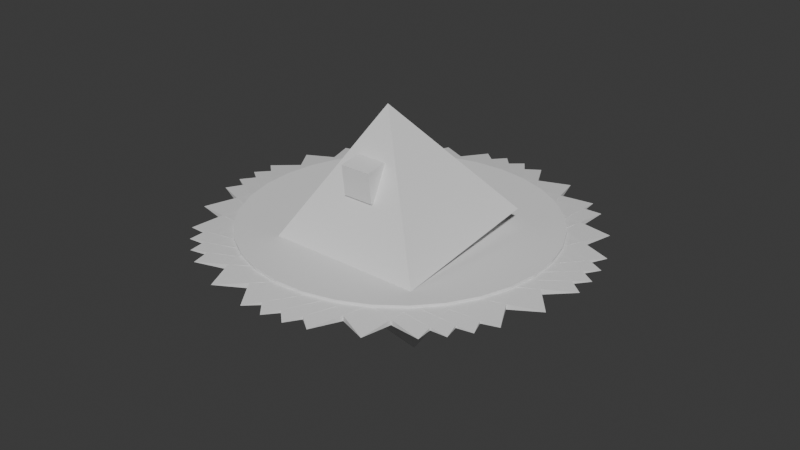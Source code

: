 # Source: sawer.blend  (saved by Blender 4.4.32; exported with 4.5.12 LTS)
import bpy
from mathutils import Matrix  # noqa: F401  (used for matrix-valued properties, if any)

bpy.ops.wm.read_factory_settings(use_empty=True)
scene = bpy.context.scene
scene.name = 'Scene'

# ---- collections
col_collection = bpy.data.collections.new('Collection'); scene.collection.children.link(col_collection)

# ---- materials (node trees are filled in below, after node groups)
mat_material = bpy.data.materials.new('Material')
mat_material.alpha_threshold = 0.0
mat_material.roughness = 0.5
mat_material.line_color = (0.0, 0.0, 0.0, 1.0)
mat_material_001 = bpy.data.materials.new('Material.001')
mat_material_001.alpha_threshold = 0.0
mat_material_001.roughness = 0.5
mat_material_001.line_color = (0.0, 0.0, 0.0, 1.0)
mat_material_002 = bpy.data.materials.new('Material.002')
mat_material_002.alpha_threshold = 0.0
mat_material_002.roughness = 0.5
mat_material_002.line_color = (0.0, 0.0, 0.0, 1.0)

# ---- material node trees
mat_material.use_nodes = True; mat_material.node_tree.nodes.clear()
_N = mat_material.node_tree.nodes; _L = mat_material.node_tree.links
n0 = _N.new('ShaderNodeOutputMaterial'); n0.name = 'Material Output'; n0.location = (300, 300)
n1 = _N.new('ShaderNodeBsdfPrincipled'); n1.name = 'Principled BSDF'; n1.location = (10, 300)
n1.inputs[3].default_value = 1.45
_L.new(n1.outputs[0], n0.inputs[0])
n0.is_active_output = True
mat_material_001.use_nodes = True; mat_material_001.node_tree.nodes.clear()
_N = mat_material_001.node_tree.nodes; _L = mat_material_001.node_tree.links
n0 = _N.new('ShaderNodeOutputMaterial'); n0.name = 'Material Output'; n0.location = (300, 300)
n1 = _N.new('ShaderNodeBsdfPrincipled'); n1.name = 'Principled BSDF'; n1.location = (10, 300)
n1.inputs[3].default_value = 1.45
_L.new(n1.outputs[0], n0.inputs[0])
n0.is_active_output = True
mat_material_002.use_nodes = True; mat_material_002.node_tree.nodes.clear()
_N = mat_material_002.node_tree.nodes; _L = mat_material_002.node_tree.links
n0 = _N.new('ShaderNodeOutputMaterial'); n0.name = 'Material Output'; n0.location = (300, 300)
n1 = _N.new('ShaderNodeBsdfPrincipled'); n1.name = 'Principled BSDF'; n1.location = (10, 300)
n1.inputs[3].default_value = 1.45
_L.new(n1.outputs[0], n0.inputs[0])
n0.is_active_output = True

# ---- world
world_world = bpy.data.worlds.new('World'); scene.world = world_world
world_world.use_nodes = True; world_world.node_tree.nodes.clear()
_N = world_world.node_tree.nodes; _L = world_world.node_tree.links
n0 = _N.new('ShaderNodeOutputWorld'); n0.name = 'World Output'; n0.location = (300, 300)
n1 = _N.new('ShaderNodeBackground'); n1.name = 'Background'; n1.location = (10, 300)
n1.inputs[0].default_value = (0.05088, 0.05088, 0.05088, 1.0)
_L.new(n1.outputs[0], n0.inputs[0])
n0.is_active_output = True
world_world.color = (0.05088, 0.05088, 0.05088)
world_world.sun_shadow_jitter_overblur = 0.0

# ---- meshes
me_cube = bpy.data.meshes.new('Cube')
me_cube.from_pydata([(1.0, 1.0, -1.0), (1.0, -1.0, -1.0), (-1.0, 1.0, -1.0), (0.0, 0.0, 0.5471), (-1.0, -1.0, -1.0)], [], [(4, 2, 3), (1, 4, 3), (2, 4, 1, 0), (0, 1, 3), (2, 0, 3)])
_uv = me_cube.uv_layers.new(name='UVMap')
_uv.uv.foreach_set('vector', [0.125, 0.75, 0.125, 0.5, 0.25, 0.625, 0.375, 0.75, 0.125, 0.75, 0.25, 0.625, 0.125, 0.5, 0.125, 0.75, 0.375, 0.75, 0.375, 0.5, 0.375, 0.5, 0.375, 0.75, 0.25, 0.625, 0.125, 0.5, 0.375, 0.5, 0.25, 0.625])
me_cube.materials.append(mat_material)
me_cube.use_mirror_vertex_groups = False
me_cube.update()
me_cube_001 = bpy.data.meshes.new('Cube.001')
me_cube_001.from_pydata([(1.0, 1.0, -1.0), (1.0, -1.0, -1.0), (-1.0, 1.0, -1.0), (0.0, 0.0, 0.5471), (-1.0, -1.0, -1.0)], [], [(4, 2, 3), (1, 4, 3), (2, 4, 1, 0), (0, 1, 3), (2, 0, 3)])
_uv = me_cube_001.uv_layers.new(name='UVMap')
_uv.uv.foreach_set('vector', [0.125, 0.75, 0.125, 0.5, 0.25, 0.625, 0.375, 0.75, 0.125, 0.75, 0.25, 0.625, 0.125, 0.5, 0.125, 0.75, 0.375, 0.75, 0.375, 0.5, 0.375, 0.5, 0.375, 0.75, 0.25, 0.625, 0.125, 0.5, 0.375, 0.5, 0.25, 0.625])
me_cube_001.materials.append(mat_material_001)
me_cube_001.use_mirror_vertex_groups = False
me_cube_001.update()
me_cylinder = bpy.data.meshes.new('Cylinder')
me_cylinder.from_pydata([(0.0, 1.0, -1.0), (0.0, 1.0, 1.0), (0.1951, 0.9808, -1.0), (0.1951, 0.9808, 1.0), (0.3827, 0.9239, -1.0), (0.3827, 0.9239, 1.0), (0.5556, 0.8315, -1.0), (0.5556, 0.8315, 1.0), (0.7071, 0.7071, -1.0), (0.7071, 0.7071, 1.0), (0.8315, 0.5556, -1.0), (0.8315, 0.5556, 1.0), (0.9239, 0.3827, -1.0), (0.9239, 0.3827, 1.0), (0.9808, 0.1951, -1.0), (0.9808, 0.1951, 1.0), (1.0, 0.0, -1.0), (1.0, 0.0, 1.0), (0.9808, -0.1951, -1.0), (0.9808, -0.1951, 1.0), (0.9239, -0.3827, -1.0), (0.9239, -0.3827, 1.0), (0.8315, -0.5556, -1.0), (0.8315, -0.5556, 1.0), (0.7071, -0.7071, -1.0), (0.7071, -0.7071, 1.0), (0.5556, -0.8315, -1.0), (0.5556, -0.8315, 1.0), (0.3827, -0.9239, -1.0), (0.3827, -0.9239, 1.0), (0.1951, -0.9808, -1.0), (0.1951, -0.9808, 1.0), (0.0, -1.0, -1.0), (0.0, -1.0, 1.0), (-0.1951, -0.9808, -1.0), (-0.1951, -0.9808, 1.0), (-0.3827, -0.9239, -1.0), (-0.3827, -0.9239, 1.0), (-0.5556, -0.8315, -1.0), (-0.5556, -0.8315, 1.0), (-0.7071, -0.7071, -1.0), (-0.7071, -0.7071, 1.0), (-0.8315, -0.5556, -1.0), (-0.8315, -0.5556, 1.0), (-0.9239, -0.3827, -1.0), (-0.9239, -0.3827, 1.0), (-0.9808, -0.1951, -1.0), (-0.9808, -0.1951, 1.0), (-1.0, 0.0, -1.0), (-1.0, 0.0, 1.0), (-0.9808, 0.1951, -1.0), (-0.9808, 0.1951, 1.0), (-0.9239, 0.3827, -1.0), (-0.9239, 0.3827, 1.0), (-0.8315, 0.5556, -1.0), (-0.8315, 0.5556, 1.0), (-0.7071, 0.7071, -1.0), (-0.7071, 0.7071, 1.0), (-0.5556, 0.8315, -1.0), (-0.5556, 0.8315, 1.0), (-0.3827, 0.9239, -1.0), (-0.3827, 0.9239, 1.0), (-0.1951, 0.9808, -1.0), (-0.1951, 0.9808, 1.0)], [], [(0, 1, 3, 2), (2, 3, 5, 4), (4, 5, 7, 6), (6, 7, 9, 8), (8, 9, 11, 10), (10, 11, 13, 12), (12, 13, 15, 14), (14, 15, 17, 16), (16, 17, 19, 18), (18, 19, 21, 20), (20, 21, 23, 22), (22, 23, 25, 24), (24, 25, 27, 26), (26, 27, 29, 28), (28, 29, 31, 30), (30, 31, 33, 32), (32, 33, 35, 34), (34, 35, 37, 36), (36, 37, 39, 38), (38, 39, 41, 40), (40, 41, 43, 42), (42, 43, 45, 44), (44, 45, 47, 46), (46, 47, 49, 48), (48, 49, 51, 50), (50, 51, 53, 52), (52, 53, 55, 54), (54, 55, 57, 56), (56, 57, 59, 58), (58, 59, 61, 60), (3, 1, 63, 61, 59, 57, 55, 53, 51, 49, 47, 45, 43, 41, 39, 37, 35, 33, 31, 29, 27, 25, 23, 21, 19, 17, 15, 13, 11, 9, 7, 5), (60, 61, 63, 62), (62, 63, 1, 0), (0, 2, 4, 6, 8, 10, 12, 14, 16, 18, 20, 22, 24, 26, 28, 30, 32, 34, 36, 38, 40, 42, 44, 46, 48, 50, 52, 54, 56, 58, 60, 62)])
_uv = me_cylinder.uv_layers.new(name='UVMap')
_uv.uv.foreach_set('vector', [1.0, 0.5, 1.0, 1.0, 0.9688, 1.0, 0.9688, 0.5, 0.9688, 0.5, 0.9688, 1.0, 0.9375, 1.0, 0.9375, 0.5, 0.9375, 0.5, 0.9375, 1.0, 0.9062, 1.0, 0.9062, 0.5, 0.9062, 0.5, 0.9062, 1.0, 0.875, 1.0, 0.875, 0.5, 0.875, 0.5, 0.875, 1.0, 0.8438, 1.0, 0.8438, 0.5, 0.8438, 0.5, 0.8438, 1.0, 0.8125, 1.0, 0.8125, 0.5, 0.8125, 0.5, 0.8125, 1.0, 0.7812, 1.0, 0.7812, 0.5, 0.7812, 0.5, 0.7812, 1.0, 0.75, 1.0, 0.75, 0.5, 0.75, 0.5, 0.75, 1.0, 0.7188, 1.0, 0.7188, 0.5, 0.7188, 0.5, 0.7188, 1.0, 0.6875, 1.0, 0.6875, 0.5, 0.6875, 0.5, 0.6875, 1.0, 0.6562, 1.0, 0.6562, 0.5, 0.6562, 0.5, 0.6562, 1.0, 0.625, 1.0, 0.625, 0.5, 0.625, 0.5, 0.625, 1.0, 0.5938, 1.0, 0.5938, 0.5, 0.5938, 0.5, 0.5938, 1.0, 0.5625, 1.0, 0.5625, 0.5, 0.5625, 0.5, 0.5625, 1.0, 0.5312, 1.0, 0.5312, 0.5, 0.5312, 0.5, 0.5312, 1.0, 0.5, 1.0, 0.5, 0.5, 0.5, 0.5, 0.5, 1.0, 0.4688, 1.0, 0.4688, 0.5, 0.4688, 0.5, 0.4688, 1.0, 0.4375, 1.0, 0.4375, 0.5, 0.4375, 0.5, 0.4375, 1.0, 0.4062, 1.0, 0.4062, 0.5, 0.4062, 0.5, 0.4062, 1.0, 0.375, 1.0, 0.375, 0.5, 0.375, 0.5, 0.375, 1.0, 0.3438, 1.0, 0.3438, 0.5, 0.3438, 0.5, 0.3438, 1.0, 0.3125, 1.0, 0.3125, 0.5, 0.3125, 0.5, 0.3125, 1.0, 0.2812, 1.0, 0.2812, 0.5, 0.2812, 0.5, 0.2812, 1.0, 0.25, 1.0, 0.25, 0.5, 0.25, 0.5, 0.25, 1.0, 0.2188, 1.0, 0.2188, 0.5, 0.2188, 0.5, 0.2188, 1.0, 0.1875, 1.0, 0.1875, 0.5, 0.1875, 0.5, 0.1875, 1.0, 0.1562, 1.0, 0.1562, 0.5, 0.1562, 0.5, 0.1562, 1.0, 0.125, 1.0, 0.125, 0.5, 0.125, 0.5, 0.125, 1.0, 0.09375, 1.0, 0.09375, 0.5, 0.09375, 0.5, 0.09375, 1.0, 0.0625, 1.0, 0.0625, 0.5, 0.2968, 0.4854, 0.25, 0.49, 0.2032, 0.4854, 0.1582, 0.4717, 0.1167, 0.4496, 0.08029, 0.4197, 0.05045, 0.3833, 0.02827, 0.3418, 0.01461, 0.2968, 0.01, 0.25, 0.01461, 0.2032, 0.02827, 0.1582, 0.05045, 0.1167, 0.08029, 0.08029, 0.1167, 0.05045, 0.1582, 0.02827, 0.2032, 0.01461, 0.25, 0.01, 0.2968, 0.01461, 0.3418, 0.02827, 0.3833, 0.05045, 0.4197, 0.08029, 0.4496, 0.1167, 0.4717, 0.1582, 0.4854, 0.2032, 0.49, 0.25, 0.4854, 0.2968, 0.4717, 0.3418, 0.4496, 0.3833, 0.4197, 0.4197, 0.3833, 0.4496, 0.3418, 0.4717, 0.0625, 0.5, 0.0625, 1.0, 0.03125, 1.0, 0.03125, 0.5, 0.03125, 0.5, 0.03125, 1.0, 0.0, 1.0, 0.0, 0.5, 0.75, 0.49, 0.7968, 0.4854, 0.8418, 0.4717, 0.8833, 0.4496, 0.9197, 0.4197, 0.9496, 0.3833, 0.9717, 0.3418, 0.9854, 0.2968, 0.99, 0.25, 0.9854, 0.2032, 0.9717, 0.1582, 0.9496, 0.1167, 0.9197, 0.08029, 0.8833, 0.05045, 0.8418, 0.02827, 0.7968, 0.01461, 0.75, 0.01, 0.7032, 0.01461, 0.6582, 0.02827, 0.6167, 0.05045, 0.5803, 0.08029, 0.5504, 0.1167, 0.5283, 0.1582, 0.5146, 0.2032, 0.51, 0.25, 0.5146, 0.2968, 0.5283, 0.3418, 0.5504, 0.3833, 0.5803, 0.4197, 0.6167, 0.4496, 0.6582, 0.4717, 0.7032, 0.4854])
me_cylinder.update()
me_cube_002 = bpy.data.meshes.new('Cube.002')
me_cube_002.from_pydata([(-2.752, 1.0, -6.035), (-2.752, -1.0, -6.035), (2.752, 1.0, -6.035), (-4.11e-06, -3.086e-06, -7.713), (2.752, -1.0, -6.035), (-11.63, 1.0, -3.238), (-11.63, -1.0, -3.238), (-7.84, 1.0, -5.046), (-12.43, -2.221e-06, -5.291), (-7.84, -1.0, -5.046), (-13.21, 1.0, 1.591), (-13.21, -1.0, 1.591), (-13.53, 1.0, -0.8882), (-17.06, -7.313e-07, 0.443), (-13.53, -1.0, -0.8882), (-6.493, 1.0, 5.422), (-6.493, -1.0, 5.422), (-10.72, 1.0, 3.823), (-10.99, -4.586e-08, 5.902), (-10.72, -1.0, 3.823), (4.289, 1.0, 5.85), (4.289, -1.0, 5.85), (-1.186, 1.0, 6.137), (1.963, 1.4e-06, 7.659), (-1.186, -1.0, 6.137), (12.38, 1.0, 2.607), (12.38, -1.0, 2.607), (9.08, 1.0, 4.603), (13.71, 1.032e-07, 4.609), (9.08, -1.0, 4.603), (12.7, 1.0, -2.273), (12.7, -1.0, -2.273), (13.66, 1.0, 0.1805), (16.84, -1.193e-06, -1.327), (13.66, -1.0, 0.1805), (5.054, 1.0, -5.727), (5.054, -1.0, -5.727), (9.672, 1.0, -4.357), (9.408, -2.415e-06, -6.436), (9.672, -1.0, -4.357), (-5.769, 1.0, -5.586), (-5.769, -1.0, -5.586), (-0.3856, 1.0, -6.16), (-3.919, -3.22e-06, -7.504), (-0.3856, -1.0, -6.16), (-12.97, 1.0, -1.941), (-12.97, -1.0, -1.941), (-10.2, 1.0, -4.1), (-14.8, -1.968e-06, -3.864), (-10.2, -1.0, -4.1), (-12.03, 1.0, 2.922), (-12.03, -1.0, 2.922), (-13.61, 1.0, 0.5279), (-16.39, -3.096e-08, 2.201), (-13.61, -1.0, 0.5279), (-3.543, 1.0, 5.954), (-3.543, -1.0, 5.954), (-8.49, 1.0, 4.83), (-7.69, 6.992e-07, 6.884), (-8.49, -1.0, 4.83), (7.168, 1.0, 5.247), (7.168, -1.0, 5.247), (1.955, 1.0, 6.101), (5.828, 2.969e-07, 7.246), (1.955, -1.0, 6.101), (13.38, 1.0, 1.247), (13.38, -1.0, 1.247), (11.18, 1.0, 3.541), (15.69, -2.992e-07, 3.063), (11.18, -1.0, 3.541), (11.2, 1.0, -3.53), (11.2, -1.0, -3.53), (13.39, 1.0, -1.234), (15.71, -1.268e-06, -3.047), (13.39, -1.0, -1.234), (1.984, 1.0, -6.099), (1.984, -1.0, -6.099), (7.193, 1.0, -5.24), (5.863, -2.966e-06, -7.241), (7.193, -1.0, -5.24), (-8.467, 1.0, -4.839), (-8.467, -1.0, -4.839), (-3.513, 1.0, -5.958), (-7.656, -2.475e-06, -6.892), (-3.513, -1.0, -5.958), (-13.61, 1.0, -0.5417), (-13.61, -1.0, -0.5417), (-12.02, 1.0, -2.934), (-16.38, -5.674e-07, -2.218), (-12.02, -1.0, -2.934), (-10.22, 1.0, 4.089), (-10.22, -1.0, 4.089), (-12.98, 1.0, 1.927), (-14.82, 8.929e-07, 3.849), (-12.98, -1.0, 1.927), (-0.4156, 1.0, 6.159), (-0.4156, -1.0, 6.159), (-5.796, 1.0, 5.58), (-3.955, 8.631e-07, 7.5), (-5.796, -1.0, 5.58), (9.651, 1.0, 4.366), (9.651, -1.0, 4.366), (5.025, 1.0, 5.731), (9.376, 1.072e-06, 6.445), (5.025, -1.0, 5.731), (13.66, 1.0, -0.1673), (13.66, -1.0, -0.1673), (12.69, 1.0, 2.285), (16.83, -2.545e-07, 1.344), (12.69, -1.0, 2.285), (9.103, 1.0, -4.594), (9.103, -1.0, -4.594), (12.39, 1.0, -2.595), (13.73, -2.4e-06, -4.596), (12.39, -1.0, -2.595), (-1.156, 1.0, -6.139), (-1.156, -1.0, -6.139), (4.318, 1.0, -5.846), (2.0, -2.803e-06, -7.658), (4.318, -1.0, -5.846), (-10.7, 1.0, -3.834), (-10.7, -1.0, -3.834), (-6.466, 1.0, -5.428), (-10.97, -3.056e-06, -5.914), (-6.466, -1.0, -5.428), (-13.53, 1.0, 0.8745), (-13.53, -1.0, 0.8745), (-13.2, 1.0, -1.604), (-17.06, 1.375e-08, -0.4601), (-13.2, -1.0, -1.604), (-7.865, 1.0, 5.038), (-7.865, -1.0, 5.038), (-11.64, 1.0, 3.226), (-12.46, 7.737e-07, 5.279), (-11.64, -1.0, 3.226), (2.722, 1.0, 6.037), (2.722, -1.0, 6.037), (-2.781, 1.0, 6.032), (-0.03745, 1.4e-06, 7.712), (-2.781, -1.0, 6.032), (11.61, 1.0, 3.249), (11.61, -1.0, 3.249), (7.816, 1.0, 5.053), (12.41, 2.82e-07, 5.304), (7.816, -1.0, 5.053), (13.21, 1.0, -1.578), (13.21, -1.0, -1.578), (13.52, 1.0, 0.9015), (17.07, -7.015e-07, -0.4264), (13.52, -1.0, 0.9015), (6.52, 1.0, -5.416), (6.52, -1.0, -5.416), (10.74, 1.0, -3.813), (11.02, -2.385e-06, -5.892), (10.74, -1.0, -3.813), (-4.26, 1.0, -5.854), (-4.26, -1.0, -5.854), (1.216, 1.0, -6.137), (-1.926, -2.683e-06, -7.661), (1.216, -1.0, -6.137), (-12.37, 1.0, -2.62), (-12.37, -1.0, -2.62), (-9.057, 1.0, -4.612), (-13.68, -2.356e-06, -4.623), (-9.057, -1.0, -4.612), (-12.71, 1.0, 2.26), (-12.71, -1.0, 2.26), (-13.66, 1.0, -0.1943), (-16.85, 4.757e-07, 1.31), (-13.66, -1.0, -0.1943), (-5.082, 1.0, 5.721), (-5.082, -1.0, 5.721), (-9.693, 1.0, 4.347), (-9.439, 1.072e-06, 6.426), (-9.693, -1.0, 4.347), (5.741, 1.0, 5.592), (5.741, -1.0, 5.592), (0.3557, 1.0, 6.16), (3.882, 1.355e-06, 7.507), (0.3557, -1.0, 6.16), (12.96, 1.0, 1.953), (12.96, -1.0, 1.953), (10.18, 1.0, 4.11), (14.78, 4.161e-07, 3.879), (10.18, -1.0, 4.11), (12.04, 1.0, -2.91), (12.04, -1.0, -2.91), (13.61, 1.0, -0.5147), (16.4, -1.774e-06, -2.185), (13.61, -1.0, -0.5147)], [], [(4, 2, 3), (1, 4, 3), (2, 4, 1, 0), (0, 1, 3), (2, 0, 3), (9, 7, 8), (6, 9, 8), (7, 9, 6, 5), (5, 6, 8), (7, 5, 8), (14, 12, 13), (11, 14, 13), (12, 14, 11, 10), (10, 11, 13), (12, 10, 13), (19, 17, 18), (16, 19, 18), (17, 19, 16, 15), (15, 16, 18), (17, 15, 18), (24, 22, 23), (21, 24, 23), (22, 24, 21, 20), (20, 21, 23), (22, 20, 23), (29, 27, 28), (26, 29, 28), (27, 29, 26, 25), (25, 26, 28), (27, 25, 28), (34, 32, 33), (31, 34, 33), (32, 34, 31, 30), (30, 31, 33), (32, 30, 33), (39, 37, 38), (36, 39, 38), (37, 39, 36, 35), (35, 36, 38), (37, 35, 38), (44, 42, 43), (41, 44, 43), (42, 44, 41, 40), (40, 41, 43), (42, 40, 43), (49, 47, 48), (46, 49, 48), (47, 49, 46, 45), (45, 46, 48), (47, 45, 48), (54, 52, 53), (51, 54, 53), (52, 54, 51, 50), (50, 51, 53), (52, 50, 53), (59, 57, 58), (56, 59, 58), (57, 59, 56, 55), (55, 56, 58), (57, 55, 58), (64, 62, 63), (61, 64, 63), (62, 64, 61, 60), (60, 61, 63), (62, 60, 63), (69, 67, 68), (66, 69, 68), (67, 69, 66, 65), (65, 66, 68), (67, 65, 68), (74, 72, 73), (71, 74, 73), (72, 74, 71, 70), (70, 71, 73), (72, 70, 73), (79, 77, 78), (76, 79, 78), (77, 79, 76, 75), (75, 76, 78), (77, 75, 78), (84, 82, 83), (81, 84, 83), (82, 84, 81, 80), (80, 81, 83), (82, 80, 83), (89, 87, 88), (86, 89, 88), (87, 89, 86, 85), (85, 86, 88), (87, 85, 88), (94, 92, 93), (91, 94, 93), (92, 94, 91, 90), (90, 91, 93), (92, 90, 93), (99, 97, 98), (96, 99, 98), (97, 99, 96, 95), (95, 96, 98), (97, 95, 98), (104, 102, 103), (101, 104, 103), (102, 104, 101, 100), (100, 101, 103), (102, 100, 103), (109, 107, 108), (106, 109, 108), (107, 109, 106, 105), (105, 106, 108), (107, 105, 108), (114, 112, 113), (111, 114, 113), (112, 114, 111, 110), (110, 111, 113), (112, 110, 113), (119, 117, 118), (116, 119, 118), (117, 119, 116, 115), (115, 116, 118), (117, 115, 118), (124, 122, 123), (121, 124, 123), (122, 124, 121, 120), (120, 121, 123), (122, 120, 123), (129, 127, 128), (126, 129, 128), (127, 129, 126, 125), (125, 126, 128), (127, 125, 128), (134, 132, 133), (131, 134, 133), (132, 134, 131, 130), (130, 131, 133), (132, 130, 133), (139, 137, 138), (136, 139, 138), (137, 139, 136, 135), (135, 136, 138), (137, 135, 138), (144, 142, 143), (141, 144, 143), (142, 144, 141, 140), (140, 141, 143), (142, 140, 143), (149, 147, 148), (146, 149, 148), (147, 149, 146, 145), (145, 146, 148), (147, 145, 148), (154, 152, 153), (151, 154, 153), (152, 154, 151, 150), (150, 151, 153), (152, 150, 153), (159, 157, 158), (156, 159, 158), (157, 159, 156, 155), (155, 156, 158), (157, 155, 158), (164, 162, 163), (161, 164, 163), (162, 164, 161, 160), (160, 161, 163), (162, 160, 163), (169, 167, 168), (166, 169, 168), (167, 169, 166, 165), (165, 166, 168), (167, 165, 168), (174, 172, 173), (171, 174, 173), (172, 174, 171, 170), (170, 171, 173), (172, 170, 173), (179, 177, 178), (176, 179, 178), (177, 179, 176, 175), (175, 176, 178), (177, 175, 178), (184, 182, 183), (181, 184, 183), (182, 184, 181, 180), (180, 181, 183), (182, 180, 183), (189, 187, 188), (186, 189, 188), (187, 189, 186, 185), (185, 186, 188), (187, 185, 188)])
_uv = me_cube_002.uv_layers.new(name='UVMap')
_uv.uv.foreach_set('vector', [0.125, 0.75, 0.125, 0.5, 0.25, 0.625, 0.375, 0.75, 0.125, 0.75, 0.25, 0.625, 0.125, 0.5, 0.125, 0.75, 0.375, 0.75, 0.375, 0.5, 0.375, 0.5, 0.375, 0.75, 0.25, 0.625, 0.125, 0.5, 0.375, 0.5, 0.25, 0.625, 0.125, 0.75, 0.125, 0.5, 0.25, 0.625, 0.375, 0.75, 0.125, 0.75, 0.25, 0.625, 0.125, 0.5, 0.125, 0.75, 0.375, 0.75, 0.375, 0.5, 0.375, 0.5, 0.375, 0.75, 0.25, 0.625, 0.125, 0.5, 0.375, 0.5, 0.25, 0.625, 0.125, 0.75, 0.125, 0.5, 0.25, 0.625, 0.375, 0.75, 0.125, 0.75, 0.25, 0.625, 0.125, 0.5, 0.125, 0.75, 0.375, 0.75, 0.375, 0.5, 0.375, 0.5, 0.375, 0.75, 0.25, 0.625, 0.125, 0.5, 0.375, 0.5, 0.25, 0.625, 0.125, 0.75, 0.125, 0.5, 0.25, 0.625, 0.375, 0.75, 0.125, 0.75, 0.25, 0.625, 0.125, 0.5, 0.125, 0.75, 0.375, 0.75, 0.375, 0.5, 0.375, 0.5, 0.375, 0.75, 0.25, 0.625, 0.125, 0.5, 0.375, 0.5, 0.25, 0.625, 0.125, 0.75, 0.125, 0.5, 0.25, 0.625, 0.375, 0.75, 0.125, 0.75, 0.25, 0.625, 0.125, 0.5, 0.125, 0.75, 0.375, 0.75, 0.375, 0.5, 0.375, 0.5, 0.375, 0.75, 0.25, 0.625, 0.125, 0.5, 0.375, 0.5, 0.25, 0.625, 0.125, 0.75, 0.125, 0.5, 0.25, 0.625, 0.375, 0.75, 0.125, 0.75, 0.25, 0.625, 0.125, 0.5, 0.125, 0.75, 0.375, 0.75, 0.375, 0.5, 0.375, 0.5, 0.375, 0.75, 0.25, 0.625, 0.125, 0.5, 0.375, 0.5, 0.25, 0.625, 0.125, 0.75, 0.125, 0.5, 0.25, 0.625, 0.375, 0.75, 0.125, 0.75, 0.25, 0.625, 0.125, 0.5, 0.125, 0.75, 0.375, 0.75, 0.375, 0.5, 0.375, 0.5, 0.375, 0.75, 0.25, 0.625, 0.125, 0.5, 0.375, 0.5, 0.25, 0.625, 0.125, 0.75, 0.125, 0.5, 0.25, 0.625, 0.375, 0.75, 0.125, 0.75, 0.25, 0.625, 0.125, 0.5, 0.125, 0.75, 0.375, 0.75, 0.375, 0.5, 0.375, 0.5, 0.375, 0.75, 0.25, 0.625, 0.125, 0.5, 0.375, 0.5, 0.25, 0.625, 0.125, 0.75, 0.125, 0.5, 0.25, 0.625, 0.375, 0.75, 0.125, 0.75, 0.25, 0.625, 0.125, 0.5, 0.125, 0.75, 0.375, 0.75, 0.375, 0.5, 0.375, 0.5, 0.375, 0.75, 0.25, 0.625, 0.125, 0.5, 0.375, 0.5, 0.25, 0.625, 0.125, 0.75, 0.125, 0.5, 0.25, 0.625, 0.375, 0.75, 0.125, 0.75, 0.25, 0.625, 0.125, 0.5, 0.125, 0.75, 0.375, 0.75, 0.375, 0.5, 0.375, 0.5, 0.375, 0.75, 0.25, 0.625, 0.125, 0.5, 0.375, 0.5, 0.25, 0.625, 0.125, 0.75, 0.125, 0.5, 0.25, 0.625, 0.375, 0.75, 0.125, 0.75, 0.25, 0.625, 0.125, 0.5, 0.125, 0.75, 0.375, 0.75, 0.375, 0.5, 0.375, 0.5, 0.375, 0.75, 0.25, 0.625, 0.125, 0.5, 0.375, 0.5, 0.25, 0.625, 0.125, 0.75, 0.125, 0.5, 0.25, 0.625, 0.375, 0.75, 0.125, 0.75, 0.25, 0.625, 0.125, 0.5, 0.125, 0.75, 0.375, 0.75, 0.375, 0.5, 0.375, 0.5, 0.375, 0.75, 0.25, 0.625, 0.125, 0.5, 0.375, 0.5, 0.25, 0.625, 0.125, 0.75, 0.125, 0.5, 0.25, 0.625, 0.375, 0.75, 0.125, 0.75, 0.25, 0.625, 0.125, 0.5, 0.125, 0.75, 0.375, 0.75, 0.375, 0.5, 0.375, 0.5, 0.375, 0.75, 0.25, 0.625, 0.125, 0.5, 0.375, 0.5, 0.25, 0.625, 0.125, 0.75, 0.125, 0.5, 0.25, 0.625, 0.375, 0.75, 0.125, 0.75, 0.25, 0.625, 0.125, 0.5, 0.125, 0.75, 0.375, 0.75, 0.375, 0.5, 0.375, 0.5, 0.375, 0.75, 0.25, 0.625, 0.125, 0.5, 0.375, 0.5, 0.25, 0.625, 0.125, 0.75, 0.125, 0.5, 0.25, 0.625, 0.375, 0.75, 0.125, 0.75, 0.25, 0.625, 0.125, 0.5, 0.125, 0.75, 0.375, 0.75, 0.375, 0.5, 0.375, 0.5, 0.375, 0.75, 0.25, 0.625, 0.125, 0.5, 0.375, 0.5, 0.25, 0.625, 0.125, 0.75, 0.125, 0.5, 0.25, 0.625, 0.375, 0.75, 0.125, 0.75, 0.25, 0.625, 0.125, 0.5, 0.125, 0.75, 0.375, 0.75, 0.375, 0.5, 0.375, 0.5, 0.375, 0.75, 0.25, 0.625, 0.125, 0.5, 0.375, 0.5, 0.25, 0.625, 0.125, 0.75, 0.125, 0.5, 0.25, 0.625, 0.375, 0.75, 0.125, 0.75, 0.25, 0.625, 0.125, 0.5, 0.125, 0.75, 0.375, 0.75, 0.375, 0.5, 0.375, 0.5, 0.375, 0.75, 0.25, 0.625, 0.125, 0.5, 0.375, 0.5, 0.25, 0.625, 0.125, 0.75, 0.125, 0.5, 0.25, 0.625, 0.375, 0.75, 0.125, 0.75, 0.25, 0.625, 0.125, 0.5, 0.125, 0.75, 0.375, 0.75, 0.375, 0.5, 0.375, 0.5, 0.375, 0.75, 0.25, 0.625, 0.125, 0.5, 0.375, 0.5, 0.25, 0.625, 0.125, 0.75, 0.125, 0.5, 0.25, 0.625, 0.375, 0.75, 0.125, 0.75, 0.25, 0.625, 0.125, 0.5, 0.125, 0.75, 0.375, 0.75, 0.375, 0.5, 0.375, 0.5, 0.375, 0.75, 0.25, 0.625, 0.125, 0.5, 0.375, 0.5, 0.25, 0.625, 0.125, 0.75, 0.125, 0.5, 0.25, 0.625, 0.375, 0.75, 0.125, 0.75, 0.25, 0.625, 0.125, 0.5, 0.125, 0.75, 0.375, 0.75, 0.375, 0.5, 0.375, 0.5, 0.375, 0.75, 0.25, 0.625, 0.125, 0.5, 0.375, 0.5, 0.25, 0.625, 0.125, 0.75, 0.125, 0.5, 0.25, 0.625, 0.375, 0.75, 0.125, 0.75, 0.25, 0.625, 0.125, 0.5, 0.125, 0.75, 0.375, 0.75, 0.375, 0.5, 0.375, 0.5, 0.375, 0.75, 0.25, 0.625, 0.125, 0.5, 0.375, 0.5, 0.25, 0.625, 0.125, 0.75, 0.125, 0.5, 0.25, 0.625, 0.375, 0.75, 0.125, 0.75, 0.25, 0.625, 0.125, 0.5, 0.125, 0.75, 0.375, 0.75, 0.375, 0.5, 0.375, 0.5, 0.375, 0.75, 0.25, 0.625, 0.125, 0.5, 0.375, 0.5, 0.25, 0.625, 0.125, 0.75, 0.125, 0.5, 0.25, 0.625, 0.375, 0.75, 0.125, 0.75, 0.25, 0.625, 0.125, 0.5, 0.125, 0.75, 0.375, 0.75, 0.375, 0.5, 0.375, 0.5, 0.375, 0.75, 0.25, 0.625, 0.125, 0.5, 0.375, 0.5, 0.25, 0.625, 0.125, 0.75, 0.125, 0.5, 0.25, 0.625, 0.375, 0.75, 0.125, 0.75, 0.25, 0.625, 0.125, 0.5, 0.125, 0.75, 0.375, 0.75, 0.375, 0.5, 0.375, 0.5, 0.375, 0.75, 0.25, 0.625, 0.125, 0.5, 0.375, 0.5, 0.25, 0.625, 0.125, 0.75, 0.125, 0.5, 0.25, 0.625, 0.375, 0.75, 0.125, 0.75, 0.25, 0.625, 0.125, 0.5, 0.125, 0.75, 0.375, 0.75, 0.375, 0.5, 0.375, 0.5, 0.375, 0.75, 0.25, 0.625, 0.125, 0.5, 0.375, 0.5, 0.25, 0.625, 0.125, 0.75, 0.125, 0.5, 0.25, 0.625, 0.375, 0.75, 0.125, 0.75, 0.25, 0.625, 0.125, 0.5, 0.125, 0.75, 0.375, 0.75, 0.375, 0.5, 0.375, 0.5, 0.375, 0.75, 0.25, 0.625, 0.125, 0.5, 0.375, 0.5, 0.25, 0.625, 0.125, 0.75, 0.125, 0.5, 0.25, 0.625, 0.375, 0.75, 0.125, 0.75, 0.25, 0.625, 0.125, 0.5, 0.125, 0.75, 0.375, 0.75, 0.375, 0.5, 0.375, 0.5, 0.375, 0.75, 0.25, 0.625, 0.125, 0.5, 0.375, 0.5, 0.25, 0.625, 0.125, 0.75, 0.125, 0.5, 0.25, 0.625, 0.375, 0.75, 0.125, 0.75, 0.25, 0.625, 0.125, 0.5, 0.125, 0.75, 0.375, 0.75, 0.375, 0.5, 0.375, 0.5, 0.375, 0.75, 0.25, 0.625, 0.125, 0.5, 0.375, 0.5, 0.25, 0.625, 0.125, 0.75, 0.125, 0.5, 0.25, 0.625, 0.375, 0.75, 0.125, 0.75, 0.25, 0.625, 0.125, 0.5, 0.125, 0.75, 0.375, 0.75, 0.375, 0.5, 0.375, 0.5, 0.375, 0.75, 0.25, 0.625, 0.125, 0.5, 0.375, 0.5, 0.25, 0.625, 0.125, 0.75, 0.125, 0.5, 0.25, 0.625, 0.375, 0.75, 0.125, 0.75, 0.25, 0.625, 0.125, 0.5, 0.125, 0.75, 0.375, 0.75, 0.375, 0.5, 0.375, 0.5, 0.375, 0.75, 0.25, 0.625, 0.125, 0.5, 0.375, 0.5, 0.25, 0.625, 0.125, 0.75, 0.125, 0.5, 0.25, 0.625, 0.375, 0.75, 0.125, 0.75, 0.25, 0.625, 0.125, 0.5, 0.125, 0.75, 0.375, 0.75, 0.375, 0.5, 0.375, 0.5, 0.375, 0.75, 0.25, 0.625, 0.125, 0.5, 0.375, 0.5, 0.25, 0.625, 0.125, 0.75, 0.125, 0.5, 0.25, 0.625, 0.375, 0.75, 0.125, 0.75, 0.25, 0.625, 0.125, 0.5, 0.125, 0.75, 0.375, 0.75, 0.375, 0.5, 0.375, 0.5, 0.375, 0.75, 0.25, 0.625, 0.125, 0.5, 0.375, 0.5, 0.25, 0.625, 0.125, 0.75, 0.125, 0.5, 0.25, 0.625, 0.375, 0.75, 0.125, 0.75, 0.25, 0.625, 0.125, 0.5, 0.125, 0.75, 0.375, 0.75, 0.375, 0.5, 0.375, 0.5, 0.375, 0.75, 0.25, 0.625, 0.125, 0.5, 0.375, 0.5, 0.25, 0.625, 0.125, 0.75, 0.125, 0.5, 0.25, 0.625, 0.375, 0.75, 0.125, 0.75, 0.25, 0.625, 0.125, 0.5, 0.125, 0.75, 0.375, 0.75, 0.375, 0.5, 0.375, 0.5, 0.375, 0.75, 0.25, 0.625, 0.125, 0.5, 0.375, 0.5, 0.25, 0.625, 0.125, 0.75, 0.125, 0.5, 0.25, 0.625, 0.375, 0.75, 0.125, 0.75, 0.25, 0.625, 0.125, 0.5, 0.125, 0.75, 0.375, 0.75, 0.375, 0.5, 0.375, 0.5, 0.375, 0.75, 0.25, 0.625, 0.125, 0.5, 0.375, 0.5, 0.25, 0.625, 0.125, 0.75, 0.125, 0.5, 0.25, 0.625, 0.375, 0.75, 0.125, 0.75, 0.25, 0.625, 0.125, 0.5, 0.125, 0.75, 0.375, 0.75, 0.375, 0.5, 0.375, 0.5, 0.375, 0.75, 0.25, 0.625, 0.125, 0.5, 0.375, 0.5, 0.25, 0.625, 0.125, 0.75, 0.125, 0.5, 0.25, 0.625, 0.375, 0.75, 0.125, 0.75, 0.25, 0.625, 0.125, 0.5, 0.125, 0.75, 0.375, 0.75, 0.375, 0.5, 0.375, 0.5, 0.375, 0.75, 0.25, 0.625, 0.125, 0.5, 0.375, 0.5, 0.25, 0.625, 0.125, 0.75, 0.125, 0.5, 0.25, 0.625, 0.375, 0.75, 0.125, 0.75, 0.25, 0.625, 0.125, 0.5, 0.125, 0.75, 0.375, 0.75, 0.375, 0.5, 0.375, 0.5, 0.375, 0.75, 0.25, 0.625, 0.125, 0.5, 0.375, 0.5, 0.25, 0.625])
me_cube_002.materials.append(mat_material_002)
me_cube_002.use_mirror_vertex_groups = False
me_cube_002.update()
me_cube_003 = bpy.data.meshes.new('Cube.003')
me_cube_003.from_pydata([(-1.0, -1.0, -1.0), (-1.0, -1.0, 1.0), (-1.0, 1.0, -1.0), (-1.0, 1.0, 1.0), (1.0, -1.0, -1.0), (1.0, -1.0, 1.0), (1.0, 1.0, -1.0), (1.0, 1.0, 1.0)], [], [(0, 1, 3, 2), (2, 3, 7, 6), (6, 7, 5, 4), (4, 5, 1, 0), (2, 6, 4, 0), (7, 3, 1, 5)])
_uv = me_cube_003.uv_layers.new(name='UVMap')
_uv.uv.foreach_set('vector', [0.375, 0.0, 0.625, 0.0, 0.625, 0.25, 0.375, 0.25, 0.375, 0.25, 0.625, 0.25, 0.625, 0.5, 0.375, 0.5, 0.375, 0.5, 0.625, 0.5, 0.625, 0.75, 0.375, 0.75, 0.375, 0.75, 0.625, 0.75, 0.625, 1.0, 0.375, 1.0, 0.125, 0.5, 0.375, 0.5, 0.375, 0.75, 0.125, 0.75, 0.625, 0.5, 0.875, 0.5, 0.875, 0.75, 0.625, 0.75])
me_cube_003.update()

# ---- curves / text
cu_b_ziercircle = bpy.data.curves.new('BézierCircle', 'CURVE')
cu_b_ziercircle.dimensions = '3D'
_sp = cu_b_ziercircle.splines.new('BEZIER'); _sp.bezier_points.add(3)
_sp.bezier_points.foreach_set('co', [-1.0, 0.0, 0.0, 0.0, 1.0, 0.0, 1.0, 0.0, 0.0, 0.0, -1.0, 0.0])
_sp.bezier_points.foreach_set('handle_left', [-1.0, -0.5521, 0.0, -0.5521, 1.0, 0.0, 1.0, 0.5521, 0.0, 0.5521, -1.0, 0.0])
_sp.bezier_points.foreach_set('handle_right', [-1.0, 0.5521, 0.0, 0.5521, 1.0, 0.0, 1.0, -0.5521, 0.0, -0.5521, -1.0, 0.0])
for _p, _l, _r in zip(_sp.bezier_points, ['AUTO', 'AUTO', 'AUTO', 'AUTO'], ['AUTO', 'AUTO', 'AUTO', 'AUTO']): _p.handle_left_type = _l; _p.handle_right_type = _r
_sp.order_u = 0
_sp.order_v = 0
_sp.use_cyclic_u = True
cu_b_ziercircle.use_path = True
cu_b_ziercircle.fill_mode = 'FULL'

# ---- objects
ob_cube = bpy.data.objects.new('Cube', me_cube)
ob_cube_001 = bpy.data.objects.new('Cube.001', me_cube_001)
ob_cylinder = bpy.data.objects.new('Cylinder', me_cylinder)
ob_b_ziercircle = bpy.data.objects.new('BézierCircle', cu_b_ziercircle)
ob_cube_002 = bpy.data.objects.new('Cube.002', me_cube_002)
ob_cube_003 = bpy.data.objects.new('Cube.003', me_cube_003)

# ---- transforms, parenting, visibility, modifiers, constraints
ob_cube.location = (0.0, -0.3567, 2.346)
ob_cube.rotation_euler = (0.118, -0.0, 0.0)
ob_cube.lock_rotations_4d = False
ob_cube.empty_display_type = 'ARROWS'
ob_cube.lineart.crease_threshold = 0.0
ob_cube_001.location = (0.0, 0.0, -0.01202)
ob_cube_001.rotation_euler = (-3.018, -0.0, 0.0)
ob_cube_001.lock_rotations_4d = False
ob_cube_001.empty_display_type = 'ARROWS'
ob_cube_001.lineart.crease_threshold = 0.0
ob_cylinder.location = (-0.1776, 0.0, 1.152)
ob_cylinder.rotation_euler = (0.0, -0.0, 6.239)
ob_cylinder.scale = (1.989, 1.989, 0.08539)
ob_b_ziercircle.location = (0.0, 0.0, 0.6341)
ob_b_ziercircle.scale = (-0.8926, -0.8926, -0.2792)
ob_cube_002.parent = ob_cylinder
ob_cube_002.matrix_parent_inverse = Matrix(((0.6667, -0.0, 0.0, -0.0), (-0.0, 0.6667, -0.0, 0.0), (0.0, -0.0, 15.53, -9.908), (-0.0, 0.0, -0.0, 1.0)))
ob_cube_002.location = (4.969e-24, -5.1e-05, 0.6374)
ob_cube_002.rotation_euler = (1.571, 0.0, 0.0)
ob_cube_002.scale = (0.1103, 0.04114, 0.2445)
ob_cube_002.lock_rotations_4d = False
ob_cube_002.empty_display_type = 'ARROWS'
ob_cube_002.lineart.crease_threshold = 0.0
ob_cube_003.parent = ob_cube
ob_cube_003.matrix_parent_inverse = Matrix(((1.0, -0.0, 0.0, -0.0), (-0.0, 1.0, -0.0, 0.0), (0.0, -0.0, 1.0, -2.342), (-0.0, 0.0, -0.0, 1.0)))
ob_cube_003.location = (0.0, -0.4345, 2.166)
ob_cube_003.scale = (0.1951, 0.1951, 0.1951)

# ---- collection membership
col_collection.objects.link(ob_cube)
col_collection.objects.link(ob_cube_001)
col_collection.objects.link(ob_cylinder)
col_collection.objects.link(ob_b_ziercircle)
col_collection.objects.link(ob_cube_002)
col_collection.objects.link(ob_cube_003)

# ---- scene / render settings (as saved in the file)
scene.frame_start = 0; scene.frame_end = 300; scene.frame_set(199)
scene.render.engine = 'BLENDER_EEVEE_NEXT'
bpy.context.view_layer.update()

# ---- added for rendering (the .blend has no active camera and no usable light): camera, sun
cam_auto = bpy.data.cameras.new('AutoCamera')
cam_auto.lens = 50.0
cam_auto.sensor_width = 36.0
cam_auto.clip_end = 1000.0
ob_auto_camera = bpy.data.objects.new('AutoCamera', cam_auto)
scene.collection.objects.link(ob_auto_camera)
ob_auto_camera.location = (7.44609, -9.14825, 7.2629)
ob_auto_camera.rotation_euler = (1.09748, -7.21219e-08, 0.694738)
scene.camera = ob_auto_camera
light_auto_sun = bpy.data.lights.new('AutoSun', 'SUN')
light_auto_sun.energy = 3.0
light_auto_sun.angle = 0.0523599
ob_auto_sun = bpy.data.objects.new('AutoSun', light_auto_sun)
scene.collection.objects.link(ob_auto_sun)
ob_auto_sun.rotation_euler = (0.872665, 0.174533, 0.523599)
bpy.context.view_layer.update()

